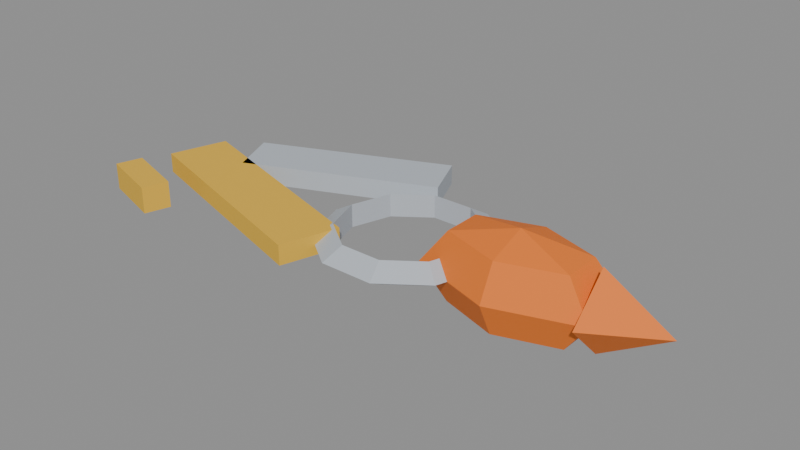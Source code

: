 # Source: keys.blend  (saved by Blender 5.0.119; exported with 4.5.12 LTS)
import bpy
from mathutils import Matrix  # noqa: F401  (used for matrix-valued properties, if any)

bpy.ops.wm.read_factory_settings(use_empty=True)
scene = bpy.context.scene
scene.name = 'Scene'

# ---- materials (node trees are filled in below, after node groups)
mat_c_b9c0c8 = bpy.data.materials.new('C_b9c0c8')
mat_c_b9c0c8.diffuse_color = (0.7255, 0.7529, 0.7843, 1.0)
mat_c_e8b83a = bpy.data.materials.new('C_e8b83a')
mat_c_e8b83a.diffuse_color = (0.9098, 0.7216, 0.2275, 1.0)
mat_c_ef7a24 = bpy.data.materials.new('C_ef7a24')
mat_c_ef7a24.diffuse_color = (0.9373, 0.4784, 0.1412, 1.0)

# ---- material node trees
mat_c_b9c0c8.use_nodes = True; mat_c_b9c0c8.node_tree.nodes.clear()
_N = mat_c_b9c0c8.node_tree.nodes; _L = mat_c_b9c0c8.node_tree.links
n0 = _N.new('ShaderNodeBsdfPrincipled'); n0.name = 'Principled BSDF'; n0.location = (-200, 100)
n0.inputs[0].default_value = (0.4851, 0.5271, 0.5776, 1.0)
n0.inputs[2].default_value = 0.75
n1 = _N.new('ShaderNodeOutputMaterial'); n1.name = 'Material Output'; n1.location = (200, 100)
_L.new(n0.outputs[0], n1.inputs[0])
n1.is_active_output = True
mat_c_e8b83a.use_nodes = True; mat_c_e8b83a.node_tree.nodes.clear()
_N = mat_c_e8b83a.node_tree.nodes; _L = mat_c_e8b83a.node_tree.links
n0 = _N.new('ShaderNodeBsdfPrincipled'); n0.name = 'Principled BSDF'; n0.location = (-200, 100)
n0.inputs[0].default_value = (0.807, 0.4793, 0.04231, 1.0)
n0.inputs[2].default_value = 0.75
n1 = _N.new('ShaderNodeOutputMaterial'); n1.name = 'Material Output'; n1.location = (200, 100)
_L.new(n0.outputs[0], n1.inputs[0])
n1.is_active_output = True
mat_c_ef7a24.use_nodes = True; mat_c_ef7a24.node_tree.nodes.clear()
_N = mat_c_ef7a24.node_tree.nodes; _L = mat_c_ef7a24.node_tree.links
n0 = _N.new('ShaderNodeBsdfPrincipled'); n0.name = 'Principled BSDF'; n0.location = (-200, 100)
n0.inputs[0].default_value = (0.8632, 0.1946, 0.01764, 1.0)
n0.inputs[2].default_value = 0.75
n1 = _N.new('ShaderNodeOutputMaterial'); n1.name = 'Material Output'; n1.location = (200, 100)
_L.new(n0.outputs[0], n1.inputs[0])
n1.is_active_output = True

# ---- meshes
me_keys = bpy.data.meshes.new('keys')
me_keys.from_pydata([(-0.104, 0.0, 0.0), (-0.08, 0.0, 0.01386), (-0.08, 0.0, -0.01386), (-0.08414, -0.06113, 0.0), (-0.06472, -0.04702, 0.01386), (-0.06472, -0.04702, -0.01386), (-0.03214, -0.09891, 0.0), (-0.02472, -0.07608, 0.01386), (-0.02472, -0.07608, -0.01386), (0.03214, -0.09891, 0.0), (0.02472, -0.07608, 0.01386), (0.02472, -0.07608, -0.01386), (0.08414, -0.06113, 0.0), (0.06472, -0.04702, 0.01386), (0.06472, -0.04702, -0.01386), (0.104, -1.274e-17, 0.0), (0.08, -9.797e-18, 0.01386), (0.08, -9.797e-18, -0.01386), (0.08414, 0.06113, 0.0), (0.06472, 0.04702, 0.01386), (0.06472, 0.04702, -0.01386), (0.03214, 0.09891, 0.0), (0.02472, 0.07608, 0.01386), (0.02472, 0.07608, -0.01386), (-0.03214, 0.09891, 0.0), (-0.02472, 0.07608, 0.01386), (-0.02472, 0.07608, -0.01386), (-0.08414, 0.06113, 0.0), (-0.06472, 0.04702, 0.01386), (-0.06472, 0.04702, -0.01386), (-0.3444, -0.03302, -0.012), (-0.3444, -0.03302, 0.012), (-0.3231, 0.03576, -0.012), (-0.3231, 0.03576, 0.012), (-0.07689, -0.1158, -0.012), (-0.07689, -0.1158, 0.012), (-0.05561, -0.04698, -0.012), (-0.05561, -0.04698, 0.012), (-0.3629, -0.09946, -0.016), (-0.3629, -0.09946, 0.016), (-0.3535, -0.06889, -0.016), (-0.3535, -0.06889, 0.016), (-0.2865, -0.1231, -0.016), (-0.2865, -0.1231, 0.016), (-0.2771, -0.09254, -0.016), (-0.2771, -0.09254, 0.016), (-0.2581, 0.003796, -0.012), (-0.2581, 0.003796, 0.012), (-0.283, 0.06274, -0.012), (-0.283, 0.06274, 0.012), (-0.03701, 0.09726, -0.012), (-0.03701, 0.09726, 0.012), (-0.06193, 0.1562, -0.012), (-0.06193, 0.1562, 0.012), (0.14, 0.0, 0.0576), (0.14, 0.04582, 0.04073), (0.14, 0.0648, 0.0), (0.14, 0.04582, -0.04073), (0.14, 0.0, -0.0576), (0.2105, 0.02291, 0.04073), (0.2398, 0.0324, 0.0), (0.2105, 0.02291, -0.04073), (0.2105, -0.02291, 0.04073), (0.2398, -0.0324, 0.0), (0.2105, -0.02291, -0.04073), (0.14, -0.04582, 0.04073), (0.14, -0.0648, 0.0), (0.14, -0.04582, -0.04073), (0.06945, -0.02291, 0.04073), (0.04023, -0.0324, 0.0), (0.06945, -0.02291, -0.04073), (0.06945, 0.02291, 0.04073), (0.04023, 0.0324, 0.0), (0.06945, 0.02291, -0.04073), (0.232, 0.048, 1.748e-09), (0.232, 0.0, -0.048), (0.232, -0.048, 1.748e-09), (0.232, 0.0, 0.048), (0.312, 0.0, -1.748e-09)], [], [(0, 3, 4, 1), (1, 4, 5, 2), (2, 5, 3, 0), (3, 6, 7, 4), (4, 7, 8, 5), (5, 8, 6, 3), (6, 9, 10, 7), (7, 10, 11, 8), (8, 11, 9, 6), (9, 12, 13, 10), (10, 13, 14, 11), (11, 14, 12, 9), (12, 15, 16, 13), (13, 16, 17, 14), (14, 17, 15, 12), (15, 18, 19, 16), (16, 19, 20, 17), (17, 20, 18, 15), (18, 21, 22, 19), (19, 22, 23, 20), (20, 23, 21, 18), (21, 24, 25, 22), (22, 25, 26, 23), (23, 26, 24, 21), (24, 27, 28, 25), (25, 28, 29, 26), (26, 29, 27, 24), (27, 0, 1, 28), (28, 1, 2, 29), (29, 2, 0, 27), (30, 31, 33, 32), (32, 33, 37, 36), (36, 37, 35, 34), (34, 35, 31, 30), (32, 36, 34, 30), (37, 33, 31, 35), (38, 39, 41, 40), (40, 41, 45, 44), (44, 45, 43, 42), (42, 43, 39, 38), (40, 44, 42, 38), (45, 41, 39, 43), (46, 47, 49, 48), (48, 49, 53, 52), (52, 53, 51, 50), (50, 51, 47, 46), (48, 52, 50, 46), (53, 49, 47, 51), (57, 56, 60, 61), (55, 54, 59), (58, 57, 61), (56, 55, 59, 60), (58, 61, 64), (60, 59, 62, 63), (61, 60, 63, 64), (59, 54, 62), (62, 54, 65), (58, 64, 67), (63, 62, 65, 66), (64, 63, 66, 67), (67, 66, 69, 70), (65, 54, 68), (58, 67, 70), (66, 65, 68, 69), (70, 69, 72, 73), (68, 54, 71), (58, 70, 73), (69, 68, 71, 72), (73, 72, 56, 57), (71, 54, 55), (58, 73, 57), (72, 71, 55, 56), (74, 78, 75), (75, 78, 76), (74, 75, 76, 77), (76, 78, 77), (77, 78, 74)])
me_keys.polygons.foreach_set('material_index', [0, 0, 0, 0, 0, 0, 0, 0, 0, 0, 0, 0, 0, 0, 0, 0, 0, 0, 0, 0, 0, 0, 0, 0, 0, 0, 0, 0, 0, 0, 1, 1, 1, 1, 1, 1, 1, 1, 1, 1, 1, 1, 0, 0, 0, 0, 0, 0, 2, 2, 2, 2, 2, 2, 2, 2, 2, 2, 2, 2, 2, 2, 2, 2, 2, 2, 2, 2, 2, 2, 2, 2, 2, 2, 2, 2, 2])
me_keys.materials.append(mat_c_b9c0c8)
me_keys.materials.append(mat_c_e8b83a)
me_keys.materials.append(mat_c_ef7a24)
me_keys.update()

# ---- objects
ob_keys = bpy.data.objects.new('keys', me_keys)

# ---- transforms, parenting, visibility, modifiers, constraints
ob_keys.location = (0.0, 0.0, 0.0)

# ---- collection membership
scene.collection.objects.link(ob_keys)

# ---- scene / render settings (as saved in the file)
scene.frame_start = 1; scene.frame_end = 250; scene.frame_set(1)
scene.render.engine = 'BLENDER_EEVEE_NEXT'
scene.render.bake_bias = 0.0
scene.render.bake_samples = 0
scene.cycles.sampling_pattern = 'TABULATED_SOBOL'
scene.eevee.use_volume_custom_range = False
bpy.context.view_layer.update()

# ---- added for rendering (the .blend has no active camera and no usable light): camera, sun + grey world if the file has none
cam_auto = bpy.data.cameras.new('AutoCamera')
cam_auto.lens = 50.0
cam_auto.sensor_width = 36.0
cam_auto.clip_end = 1000.0
ob_auto_camera = bpy.data.objects.new('AutoCamera', cam_auto)
scene.collection.objects.link(ob_auto_camera)
ob_auto_camera.location = (0.658715, -0.804474, 0.547349)
ob_auto_camera.rotation_euler = (1.09748, -7.21219e-08, 0.694738)
scene.camera = ob_auto_camera
light_auto_sun = bpy.data.lights.new('AutoSun', 'SUN')
light_auto_sun.energy = 3.0
light_auto_sun.angle = 0.0523599
ob_auto_sun = bpy.data.objects.new('AutoSun', light_auto_sun)
scene.collection.objects.link(ob_auto_sun)
ob_auto_sun.rotation_euler = (0.872665, 0.174533, 0.523599)
if scene.world is None:
    world_auto = bpy.data.worlds.new('AutoWorld')
    world_auto.color = (0.3, 0.3, 0.3)
    scene.world = world_auto
bpy.context.view_layer.update()
